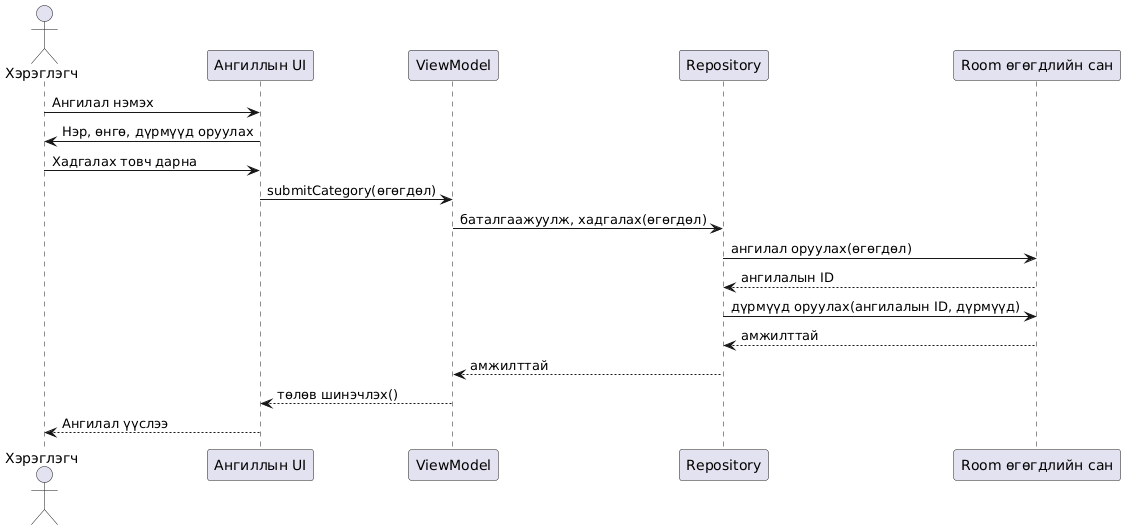

The diagram above was rendered by PlantUML. Its source (embedded in the PNG):
@startuml
actor Хэрэглэгч
participant "Ангиллын UI" as UI
participant ViewModel as VM
participant Repository as Repo
participant "Room өгөгдлийн сан" as DB

Хэрэглэгч -> UI : Ангилал нэмэх
UI -> Хэрэглэгч : Нэр, өнгө, дүрмүүд оруулах
Хэрэглэгч -> UI : Хадгалах товч дарна
UI -> VM : submitCategory(өгөгдөл)
VM -> Repo : баталгаажуулж, хадгалах(өгөгдөл)
Repo -> DB : ангилал оруулах(өгөгдөл)
DB --> Repo : ангилалын ID
Repo -> DB : дүрмүүд оруулах(ангилалын ID, дүрмүүд)
DB --> Repo : амжилттай
Repo --> VM : амжилттай
VM --> UI : төлөв шинэчлэх()
UI --> Хэрэглэгч : Ангилал үүслээ
@enduml